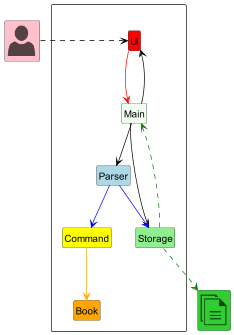

The diagram above was rendered by PlantUML. Its source (embedded in the PNG):
@startuml
!include style.puml

!include <office/Users/user>
!include <office/Concepts/documents>

hide footbox
hide circle
hide members

skinparam class {
    DefaultWidth 200
}

package " " <<rectangle>> {
    Class Ui UI_COLOR
    Class Command COMMAND_COLOR
    Class Parser PARSER_COLOR
    Class Storage STORAGE_COLOR
    Class Main MAIN_COLOR
    Class Book BOOK_COLOR
}

Class "<$user>" as User USER_COLOR
Class "<$documents>" as File FILE_COLOR

Ui -[#red]-> Main
Main -[#black]-> Ui
Main -[#black]-> Storage
Main -[#black]-> Parser
Storage .[#green].> Main
Parser -[#blue]-> Command
Parser -[#blue]-> Storage
Command -[#orange]-> Book
Storage .[#green].> File
User .[#black]> Ui



@enduml